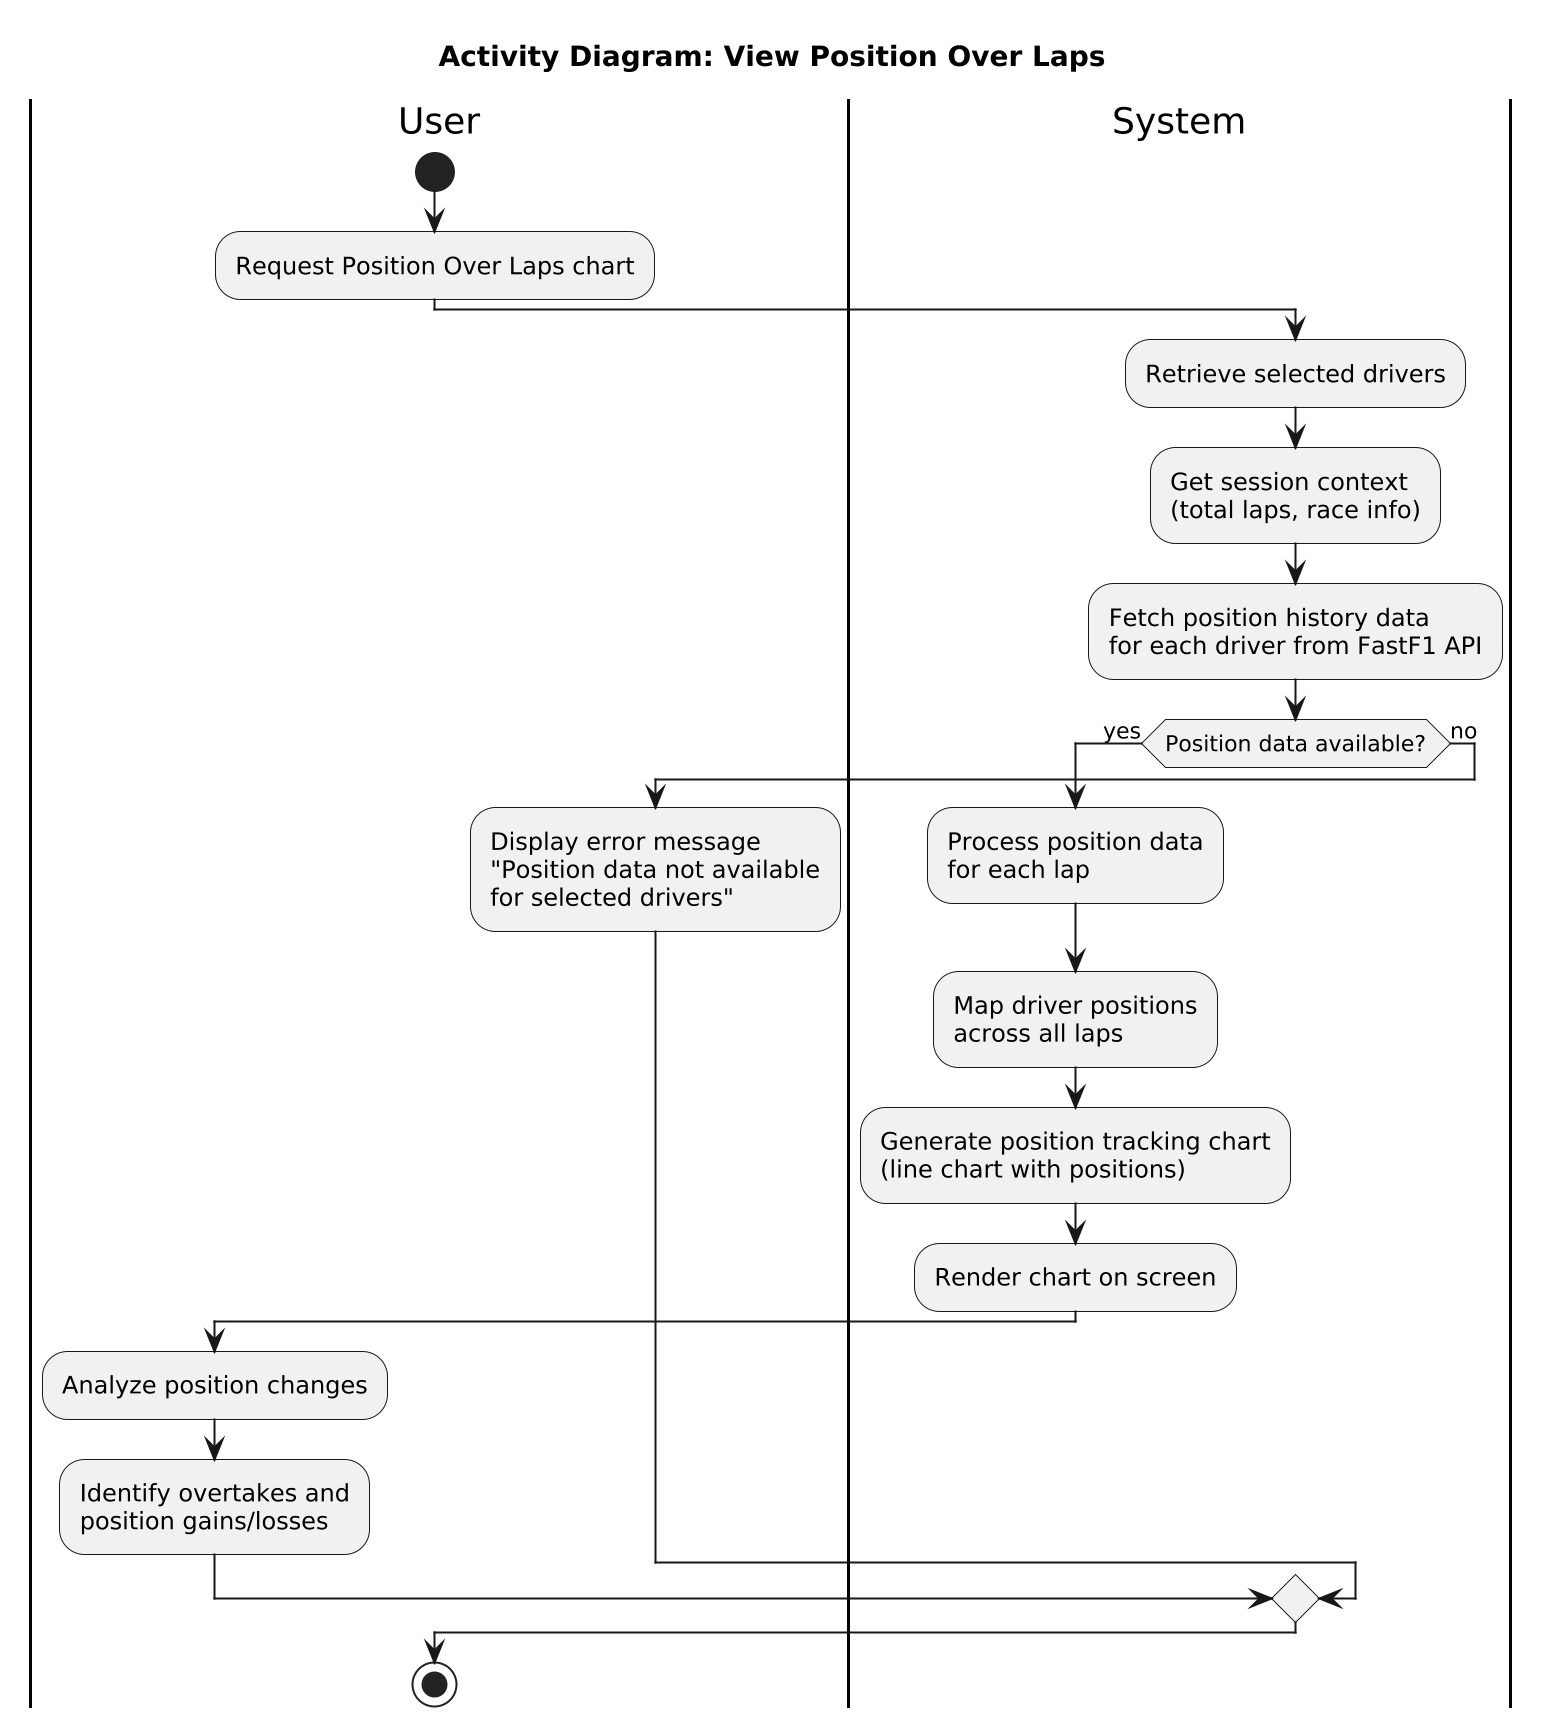

The diagram above was rendered by PlantUML. Its source (embedded in the PNG):
@startuml
skinparam backgroundColor white
scale 2

title Activity Diagram: View Position Over Laps

|User|
start
:Request Position Over Laps chart;

|System|
:Retrieve selected drivers;
:Get session context\n(total laps, race info);
:Fetch position history data\nfor each driver from FastF1 API;

if (Position data available?) then (yes)
  :Process position data\nfor each lap;
  :Map driver positions\nacross all laps;
  :Generate position tracking chart\n(line chart with positions);
  :Render chart on screen;

  |User|
  :Analyze position changes;
  :Identify overtakes and\nposition gains/losses;

else (no)
  :Display error message\n"Position data not available\nfor selected drivers";
endif

stop
@enduml